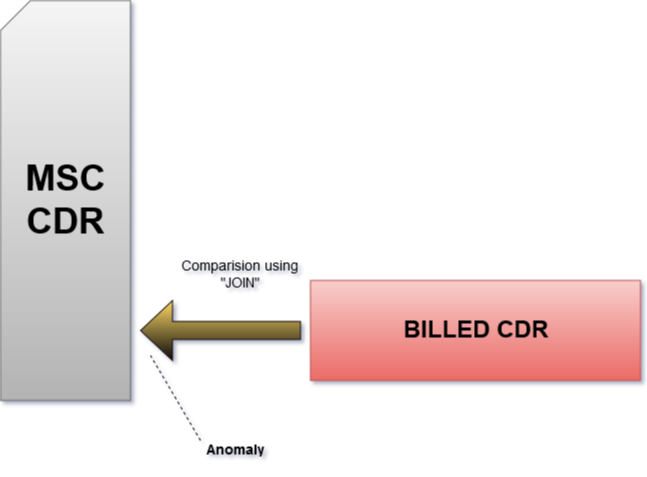

The diagram above was exported from draw.io. Its source (the exported page's mxGraphModel, read from the mxfile embedded in the PNG):
<mxGraphModel dx="1447" dy="708" grid="1" gridSize="10" guides="1" tooltips="1" connect="1" arrows="1" fold="1" page="1" pageScale="1" pageWidth="1100" pageHeight="850" background="#ffffff" math="0" shadow="0">
  <root>
    <mxCell id="0" />
    <mxCell id="1" parent="0" />
    <mxCell id="6" value="&lt;font style=&quot;font-size: 36px&quot;&gt;&lt;b&gt;MSC &lt;br&gt;CDR&lt;/b&gt;&lt;/font&gt;" style="shape=card;whiteSpace=wrap;html=1;strokeColor=#666666;fillColor=#f5f5f5;gradientColor=#b3b3b3;" vertex="1" parent="1">
      <mxGeometry x="160" y="80" width="130" height="400" as="geometry" />
    </mxCell>
    <mxCell id="7" value="&lt;font style=&quot;font-size: 24px&quot;&gt;&lt;b&gt;BILLED CDR&lt;/b&gt;&lt;/font&gt;" style="whiteSpace=wrap;html=1;strokeColor=#b85450;fillColor=#f8cecc;gradientColor=#ea6b66;" vertex="1" parent="1">
      <mxGeometry x="470" y="360" width="330" height="100" as="geometry" />
    </mxCell>
    <mxCell id="9" value="" style="shape=singleArrow;direction=west;whiteSpace=wrap;html=1;strokeColor=#170A0A;fillColor=#0A0A0A;gradientColor=#FFD966;" vertex="1" parent="1">
      <mxGeometry x="300" y="380" width="160" height="60" as="geometry" />
    </mxCell>
    <mxCell id="10" value="&lt;font style=&quot;font-size: 14px&quot;&gt;Comparision using &quot;JOIN&quot;&lt;/font&gt;" style="text;html=1;strokeColor=none;fillColor=none;align=center;verticalAlign=middle;whiteSpace=wrap;" vertex="1" parent="1">
      <mxGeometry x="340" y="330" width="120" height="50" as="geometry" />
    </mxCell>
    <mxCell id="11" value="" style="endArrow=none;dashed=1;html=1;" edge="1" parent="1">
      <mxGeometry width="50" height="50" relative="1" as="geometry">
        <mxPoint x="360" y="520" as="sourcePoint" />
        <mxPoint x="310" y="435" as="targetPoint" />
      </mxGeometry>
    </mxCell>
    <mxCell id="12" value="&lt;b&gt;&lt;font style=&quot;font-size: 14px&quot;&gt;Anomaly &lt;/font&gt;&lt;/b&gt;" style="text;html=1;strokeColor=none;fillColor=none;align=center;verticalAlign=middle;whiteSpace=wrap;" vertex="1" parent="1">
      <mxGeometry x="330" y="510" width="130" height="40" as="geometry" />
    </mxCell>
  </root>
</mxGraphModel>